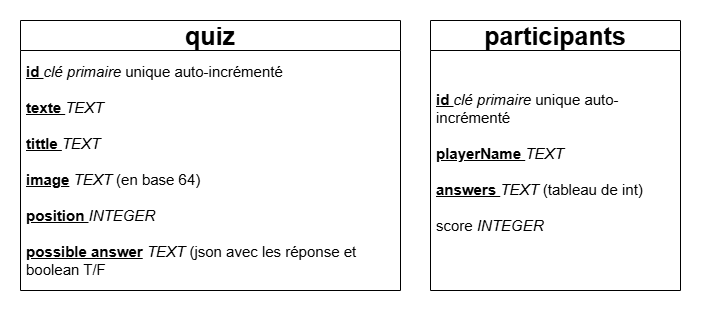

The diagram above was exported from draw.io. Its source (the exported page's mxGraphModel, read from the mxfile embedded in the PNG):
<mxGraphModel dx="1194" dy="708" grid="1" gridSize="10" guides="1" tooltips="1" connect="1" arrows="1" fold="1" page="1" pageScale="1" pageWidth="827" pageHeight="1169" math="0" shadow="0">
  <root>
    <mxCell id="0" />
    <mxCell id="1" parent="0" />
    <mxCell id="1KUVDhmnGBcfm-Wy6yFb-1" value="&lt;b&gt;&lt;font style=&quot;font-size: 25px;&quot;&gt;quiz&lt;/font&gt;&lt;/b&gt;" style="swimlane;fontStyle=0;childLayout=stackLayout;horizontal=1;startSize=30;horizontalStack=0;resizeParent=1;resizeParentMax=0;resizeLast=0;collapsible=1;marginBottom=0;whiteSpace=wrap;html=1;" vertex="1" parent="1">
      <mxGeometry x="50" y="70" width="380" height="270" as="geometry" />
    </mxCell>
    <mxCell id="1KUVDhmnGBcfm-Wy6yFb-4" value="&lt;div&gt;&lt;font style=&quot;font-size: 15px;&quot;&gt;&lt;b style=&quot;&quot;&gt;&lt;u style=&quot;&quot;&gt;id &lt;/u&gt;&lt;/b&gt;&lt;i&gt;clé primaire &lt;/i&gt;unique auto-incrémenté&lt;/font&gt;&lt;/div&gt;&lt;div&gt;&lt;font style=&quot;font-size: 15px;&quot;&gt;&lt;br&gt;&lt;/font&gt;&lt;/div&gt;&lt;font style=&quot;font-size: 15px;&quot;&gt;&lt;b&gt;&lt;u&gt;texte&amp;nbsp;&lt;/u&gt;&lt;/b&gt;&lt;i&gt;TEXT&lt;/i&gt;&lt;/font&gt;&lt;div&gt;&lt;font style=&quot;font-size: 15px;&quot;&gt;&lt;br&gt;&lt;/font&gt;&lt;/div&gt;&lt;div&gt;&lt;font style=&quot;font-size: 15px;&quot;&gt;&lt;b&gt;&lt;u&gt;tittle &lt;/u&gt;&lt;/b&gt;&lt;i&gt;TEXT&lt;/i&gt;&lt;/font&gt;&lt;/div&gt;&lt;div&gt;&lt;font style=&quot;font-size: 15px;&quot;&gt;&lt;br&gt;&lt;/font&gt;&lt;/div&gt;&lt;div&gt;&lt;font style=&quot;font-size: 15px;&quot;&gt;&lt;b&gt;&lt;u&gt;image&lt;/u&gt; &lt;/b&gt;&lt;i&gt;TEXT&lt;/i&gt; (en base 64)&lt;/font&gt;&lt;/div&gt;&lt;div&gt;&lt;font style=&quot;font-size: 15px;&quot;&gt;&lt;br&gt;&lt;/font&gt;&lt;/div&gt;&lt;div&gt;&lt;font style=&quot;font-size: 15px;&quot;&gt;&lt;b&gt;&lt;u&gt;position &lt;/u&gt;&lt;/b&gt;&lt;i&gt;INTEGER&lt;/i&gt;&lt;/font&gt;&lt;/div&gt;&lt;div&gt;&lt;font style=&quot;font-size: 15px;&quot;&gt;&lt;br&gt;&lt;/font&gt;&lt;/div&gt;&lt;div&gt;&lt;font style=&quot;font-size: 15px;&quot;&gt;&lt;b&gt;&lt;u&gt;possible answer&lt;/u&gt;&lt;/b&gt; &lt;i&gt;TEXT &lt;/i&gt;(json avec les réponse et boolean T/F&lt;/font&gt;&lt;/div&gt;" style="text;strokeColor=none;fillColor=none;align=left;verticalAlign=middle;spacingLeft=4;spacingRight=4;overflow=hidden;points=[[0,0.5],[1,0.5]];portConstraint=eastwest;rotatable=0;whiteSpace=wrap;html=1;" vertex="1" parent="1KUVDhmnGBcfm-Wy6yFb-1">
      <mxGeometry y="30" width="380" height="240" as="geometry" />
    </mxCell>
    <mxCell id="1KUVDhmnGBcfm-Wy6yFb-5" value="&lt;b&gt;&lt;font style=&quot;font-size: 25px;&quot;&gt;participants&lt;/font&gt;&lt;/b&gt;" style="swimlane;fontStyle=0;childLayout=stackLayout;horizontal=1;startSize=30;horizontalStack=0;resizeParent=1;resizeParentMax=0;resizeLast=0;collapsible=1;marginBottom=0;whiteSpace=wrap;html=1;" vertex="1" parent="1">
      <mxGeometry x="460" y="70" width="250" height="270" as="geometry" />
    </mxCell>
    <mxCell id="1KUVDhmnGBcfm-Wy6yFb-6" value="&lt;div&gt;&lt;font style=&quot;font-size: 15px;&quot;&gt;&lt;b&gt;&lt;u&gt;id &lt;/u&gt;&lt;/b&gt;&lt;i&gt;clé primaire &lt;/i&gt;unique auto-incrémenté&lt;/font&gt;&lt;/div&gt;&lt;div&gt;&lt;font style=&quot;font-size: 15px;&quot;&gt;&lt;br&gt;&lt;/font&gt;&lt;/div&gt;&lt;font style=&quot;font-size: 15px;&quot;&gt;&lt;b&gt;&lt;u&gt;playerName &lt;/u&gt;&lt;/b&gt;&lt;i&gt;TEXT&lt;/i&gt;&lt;/font&gt;&lt;div&gt;&lt;font style=&quot;font-size: 15px;&quot;&gt;&lt;br&gt;&lt;/font&gt;&lt;/div&gt;&lt;div&gt;&lt;font style=&quot;font-size: 15px;&quot;&gt;&lt;b&gt;&lt;u&gt;answers &lt;/u&gt;&lt;/b&gt;&lt;i&gt;TEXT &lt;/i&gt;(tableau de int)&lt;/font&gt;&lt;/div&gt;&lt;div&gt;&lt;font style=&quot;font-size: 15px;&quot;&gt;&lt;br&gt;&lt;/font&gt;&lt;/div&gt;&lt;div&gt;&lt;font style=&quot;font-size: 15px;&quot;&gt;score &lt;i&gt;INTEGER&lt;/i&gt;&lt;/font&gt;&lt;/div&gt;&lt;div&gt;&lt;br&gt;&lt;/div&gt;" style="text;strokeColor=none;fillColor=none;align=left;verticalAlign=middle;spacingLeft=4;spacingRight=4;overflow=hidden;points=[[0,0.5],[1,0.5]];portConstraint=eastwest;rotatable=0;whiteSpace=wrap;html=1;" vertex="1" parent="1KUVDhmnGBcfm-Wy6yFb-5">
      <mxGeometry y="30" width="250" height="240" as="geometry" />
    </mxCell>
  </root>
</mxGraphModel>